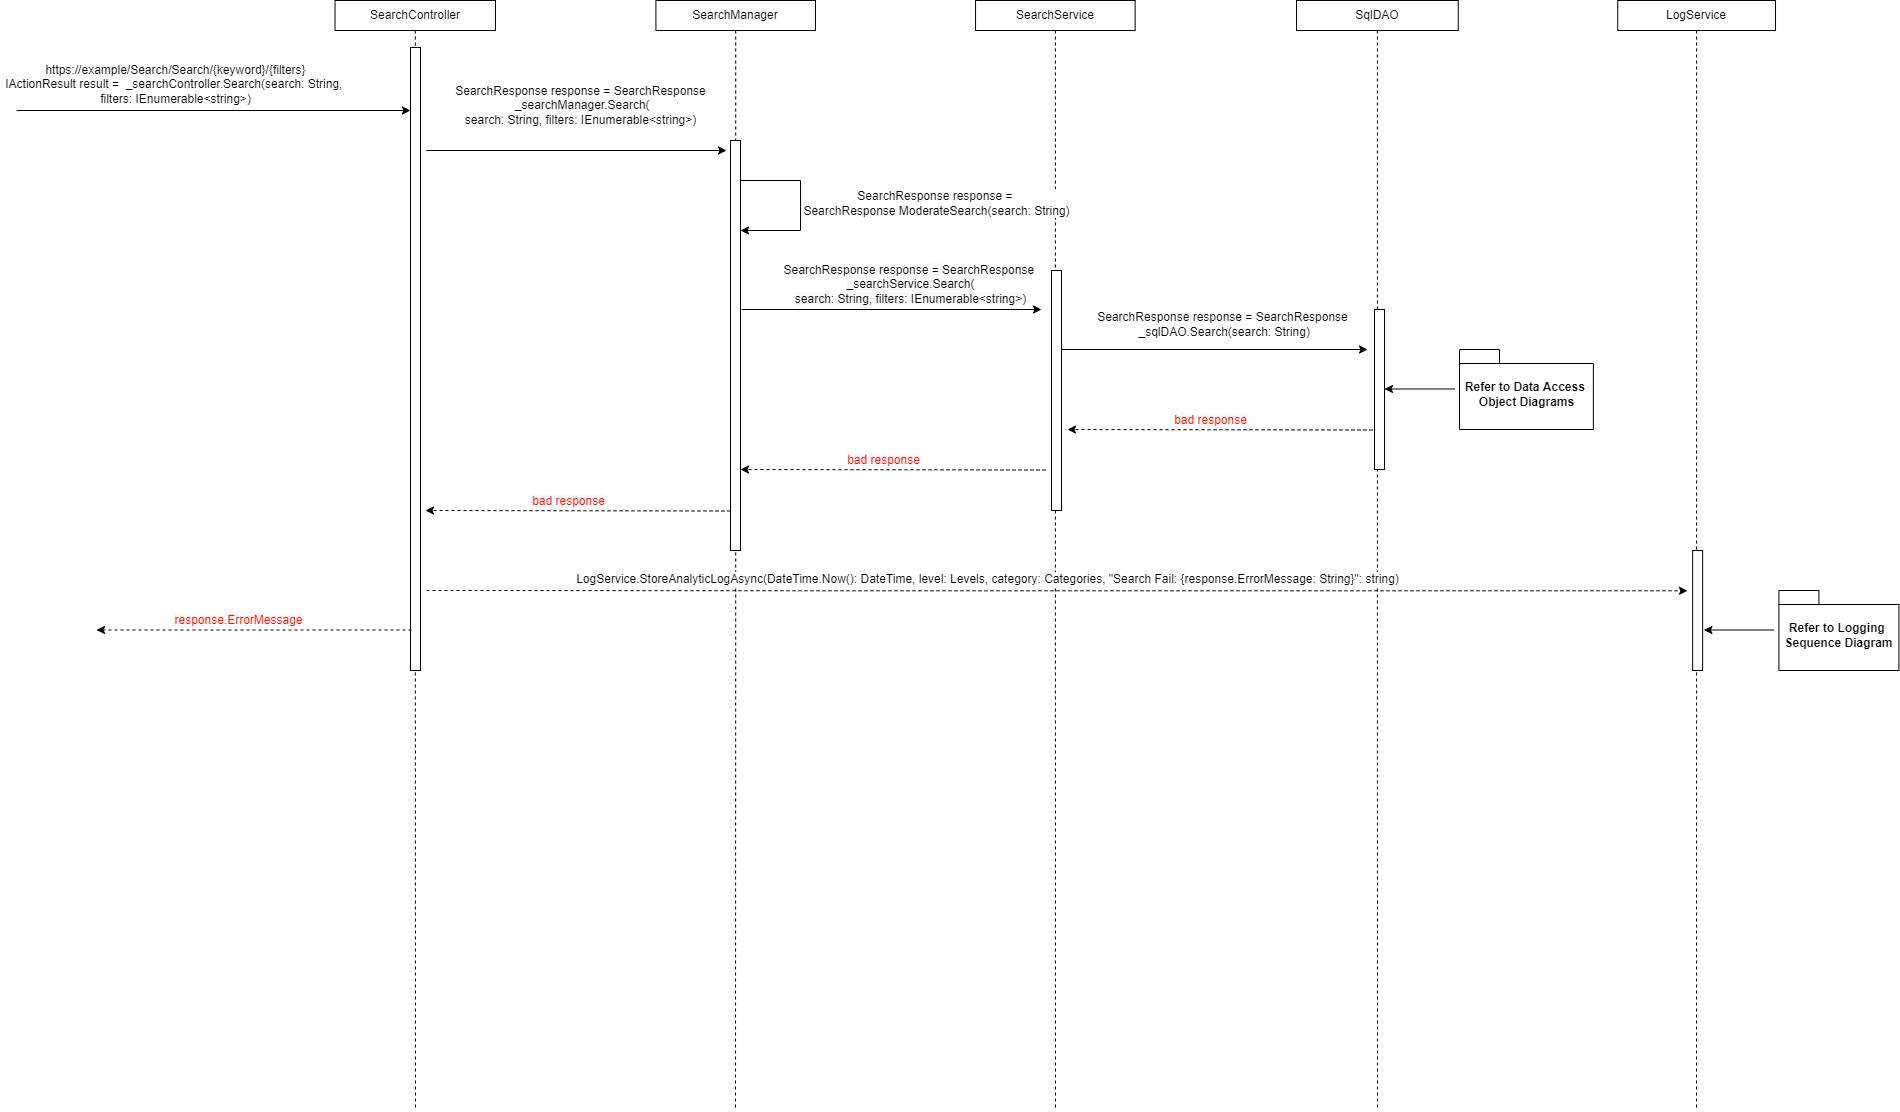

The diagram above was exported from draw.io. Its source (the exported page's mxGraphModel, read from the mxfile embedded in the PNG):
<mxGraphModel dx="2272" dy="794" grid="1" gridSize="10" guides="1" tooltips="1" connect="1" arrows="1" fold="1" page="1" pageScale="1" pageWidth="850" pageHeight="1100" math="0" shadow="0">
  <root>
    <mxCell id="5MsphBfMx_Uf0J4Bcns_-0" />
    <mxCell id="5MsphBfMx_Uf0J4Bcns_-1" parent="5MsphBfMx_Uf0J4Bcns_-0" />
    <mxCell id="5MsphBfMx_Uf0J4Bcns_-2" style="edgeStyle=orthogonalEdgeStyle;rounded=0;orthogonalLoop=1;jettySize=auto;html=1;dashed=1;endArrow=none;endFill=0;" parent="5MsphBfMx_Uf0J4Bcns_-1" source="5MsphBfMx_Uf0J4Bcns_-3" edge="1">
      <mxGeometry relative="1" as="geometry">
        <mxPoint x="159.00000000000006" y="1240" as="targetPoint" />
      </mxGeometry>
    </mxCell>
    <mxCell id="5MsphBfMx_Uf0J4Bcns_-3" value="SearchController" style="whiteSpace=wrap;html=1;fontSize=12;" parent="5MsphBfMx_Uf0J4Bcns_-1" vertex="1">
      <mxGeometry x="78.52000000000004" y="130" width="160.48" height="30" as="geometry" />
    </mxCell>
    <mxCell id="5MsphBfMx_Uf0J4Bcns_-4" style="edgeStyle=orthogonalEdgeStyle;rounded=0;orthogonalLoop=1;jettySize=auto;html=1;dashed=1;endArrow=none;endFill=0;" parent="5MsphBfMx_Uf0J4Bcns_-1" source="5MsphBfMx_Uf0J4Bcns_-5" edge="1">
      <mxGeometry relative="1" as="geometry">
        <mxPoint x="1121" y="1240" as="targetPoint" />
      </mxGeometry>
    </mxCell>
    <mxCell id="5MsphBfMx_Uf0J4Bcns_-5" value="&lt;span style=&quot;background-color: rgb(255 , 255 , 255)&quot;&gt;SqlDAO&lt;/span&gt;" style="whiteSpace=wrap;html=1;fontSize=12;" parent="5MsphBfMx_Uf0J4Bcns_-1" vertex="1">
      <mxGeometry x="1040" y="130" width="161.78" height="30" as="geometry" />
    </mxCell>
    <mxCell id="5MsphBfMx_Uf0J4Bcns_-6" style="edgeStyle=orthogonalEdgeStyle;rounded=0;orthogonalLoop=1;jettySize=auto;html=1;dashed=1;endArrow=none;endFill=0;" parent="5MsphBfMx_Uf0J4Bcns_-1" source="5MsphBfMx_Uf0J4Bcns_-7" edge="1">
      <mxGeometry relative="1" as="geometry">
        <mxPoint x="1440" y="1240" as="targetPoint" />
      </mxGeometry>
    </mxCell>
    <mxCell id="5MsphBfMx_Uf0J4Bcns_-7" value="LogService" style="whiteSpace=wrap;html=1;fontSize=12;" parent="5MsphBfMx_Uf0J4Bcns_-1" vertex="1">
      <mxGeometry x="1361.2399999999998" y="130" width="157.78" height="30" as="geometry" />
    </mxCell>
    <mxCell id="5MsphBfMx_Uf0J4Bcns_-8" value="" style="rounded=0;whiteSpace=wrap;html=1;fontSize=12;fillColor=default;gradientColor=none;" parent="5MsphBfMx_Uf0J4Bcns_-1" vertex="1">
      <mxGeometry x="154" y="177" width="10" height="623" as="geometry" />
    </mxCell>
    <mxCell id="5MsphBfMx_Uf0J4Bcns_-9" style="edgeStyle=orthogonalEdgeStyle;rounded=0;orthogonalLoop=1;jettySize=auto;html=1;dashed=1;endArrow=none;endFill=0;" parent="5MsphBfMx_Uf0J4Bcns_-1" source="5MsphBfMx_Uf0J4Bcns_-10" edge="1">
      <mxGeometry relative="1" as="geometry">
        <mxPoint x="479" y="1240" as="targetPoint" />
      </mxGeometry>
    </mxCell>
    <mxCell id="5MsphBfMx_Uf0J4Bcns_-10" value="SearchManager" style="whiteSpace=wrap;html=1;fontSize=12;" parent="5MsphBfMx_Uf0J4Bcns_-1" vertex="1">
      <mxGeometry x="399.40999999999985" y="130" width="159.59" height="30" as="geometry" />
    </mxCell>
    <mxCell id="5MsphBfMx_Uf0J4Bcns_-11" style="edgeStyle=orthogonalEdgeStyle;rounded=0;orthogonalLoop=1;jettySize=auto;html=1;dashed=1;endArrow=none;endFill=0;" parent="5MsphBfMx_Uf0J4Bcns_-1" source="5MsphBfMx_Uf0J4Bcns_-12" edge="1">
      <mxGeometry relative="1" as="geometry">
        <mxPoint x="799" y="1240" as="targetPoint" />
      </mxGeometry>
    </mxCell>
    <mxCell id="5MsphBfMx_Uf0J4Bcns_-12" value="SearchService" style="whiteSpace=wrap;html=1;fontSize=12;" parent="5MsphBfMx_Uf0J4Bcns_-1" vertex="1">
      <mxGeometry x="719.06" y="130" width="159.59" height="30" as="geometry" />
    </mxCell>
    <mxCell id="5MsphBfMx_Uf0J4Bcns_-13" value="" style="endArrow=classic;html=1;rounded=0;" parent="5MsphBfMx_Uf0J4Bcns_-1" edge="1">
      <mxGeometry width="50" height="50" relative="1" as="geometry">
        <mxPoint x="-239.96999999999997" y="240" as="sourcePoint" />
        <mxPoint x="154.00000000000006" y="240" as="targetPoint" />
      </mxGeometry>
    </mxCell>
    <mxCell id="5MsphBfMx_Uf0J4Bcns_-14" value="https://example/Search/Search/{keyword}/{filters}&lt;br&gt;IActionResult result =&amp;nbsp; _searchController.Search(search: String, &lt;br&gt;filters: IEnumerable&amp;lt;string&amp;gt;)" style="text;html=1;align=center;verticalAlign=middle;resizable=0;points=[];autosize=1;strokeColor=none;fillColor=none;" parent="5MsphBfMx_Uf0J4Bcns_-1" vertex="1">
      <mxGeometry x="-256" y="188.99999999999977" width="350" height="50" as="geometry" />
    </mxCell>
    <mxCell id="5MsphBfMx_Uf0J4Bcns_-15" value="" style="endArrow=classic;html=1;rounded=0;fontSize=12;" parent="5MsphBfMx_Uf0J4Bcns_-1" edge="1">
      <mxGeometry width="50" height="50" relative="1" as="geometry">
        <mxPoint x="170.00000000000006" y="280" as="sourcePoint" />
        <mxPoint x="470" y="280" as="targetPoint" />
        <Array as="points" />
      </mxGeometry>
    </mxCell>
    <mxCell id="5MsphBfMx_Uf0J4Bcns_-16" value="&lt;span style=&quot;background-color: rgb(255 , 255 , 255)&quot;&gt;SearchResponse response&lt;/span&gt;&amp;nbsp;=&amp;nbsp;&lt;span style=&quot;background-color: rgb(255 , 255 , 255)&quot;&gt;SearchResponse&lt;br&gt;&lt;/span&gt;&amp;nbsp;_searchManager.Search(&lt;br&gt;search: String, filters: IEnumerable&amp;lt;string&amp;gt;)" style="text;html=1;align=center;verticalAlign=middle;resizable=0;points=[];autosize=1;strokeColor=none;fillColor=none;" parent="5MsphBfMx_Uf0J4Bcns_-1" vertex="1">
      <mxGeometry x="189.00000000000006" y="209.99999999999977" width="270" height="50" as="geometry" />
    </mxCell>
    <mxCell id="5MsphBfMx_Uf0J4Bcns_-17" value="" style="whiteSpace=wrap;html=1;fontSize=12;" parent="5MsphBfMx_Uf0J4Bcns_-1" vertex="1">
      <mxGeometry x="474" y="270" width="10" height="410" as="geometry" />
    </mxCell>
    <mxCell id="5MsphBfMx_Uf0J4Bcns_-18" value="" style="endArrow=classic;html=1;rounded=0;dashed=1;fontSize=12;" parent="5MsphBfMx_Uf0J4Bcns_-1" edge="1">
      <mxGeometry width="50" height="50" relative="1" as="geometry">
        <mxPoint x="154.99999999999915" y="759.5" as="sourcePoint" />
        <mxPoint x="-159.99999999999994" y="759.5000000000005" as="targetPoint" />
      </mxGeometry>
    </mxCell>
    <mxCell id="5MsphBfMx_Uf0J4Bcns_-19" value="&lt;span style=&quot;background-color: rgb(248 , 249 , 250)&quot;&gt;&lt;font color=&quot;#ff1100&quot;&gt;response.ErrorMessage&lt;/font&gt;&lt;/span&gt;" style="edgeLabel;html=1;align=center;verticalAlign=middle;resizable=0;points=[];fontSize=12;" parent="5MsphBfMx_Uf0J4Bcns_-18" connectable="0" vertex="1">
      <mxGeometry x="0.0829" relative="1" as="geometry">
        <mxPoint x="-2" y="-10" as="offset" />
      </mxGeometry>
    </mxCell>
    <mxCell id="5MsphBfMx_Uf0J4Bcns_-20" value="" style="endArrow=classic;html=1;rounded=0;dashed=1;fontSize=12;" parent="5MsphBfMx_Uf0J4Bcns_-1" edge="1">
      <mxGeometry width="50" height="50" relative="1" as="geometry">
        <mxPoint x="170.00000000000006" y="720.0000000000005" as="sourcePoint" />
        <mxPoint x="1431" y="720.28" as="targetPoint" />
        <Array as="points">
          <mxPoint x="607.8041379310346" y="720.2800000000002" />
          <mxPoint x="662.8041379310346" y="720.2800000000002" />
        </Array>
      </mxGeometry>
    </mxCell>
    <mxCell id="5MsphBfMx_Uf0J4Bcns_-21" value="&lt;span style=&quot;background-color: rgb(255 , 255 , 255) ; font-family: &amp;#34;helvetica&amp;#34;&quot;&gt;LogService.StoreAnalyticLogAsync(DateTime.Now()&lt;/span&gt;&lt;span style=&quot;background-color: rgb(255 , 255 , 255) ; font-family: &amp;#34;helvetica&amp;#34;&quot;&gt;: DateTime, level: Levels&lt;/span&gt;&lt;span style=&quot;background-color: rgb(255 , 255 , 255) ; font-family: &amp;#34;helvetica&amp;#34;&quot;&gt;, category: Categories&lt;/span&gt;&lt;span style=&quot;background-color: rgb(255 , 255 , 255) ; font-family: &amp;#34;helvetica&amp;#34;&quot;&gt;, &quot;Search Fail: {response.ErrorMessage: String}&quot;&lt;/span&gt;&lt;span style=&quot;background-color: rgb(255 , 255 , 255) ; font-family: &amp;#34;helvetica&amp;#34;&quot;&gt;: string)&lt;/span&gt;" style="text;html=1;align=center;verticalAlign=middle;resizable=0;points=[];autosize=1;strokeColor=none;fillColor=none;fontSize=12;" parent="5MsphBfMx_Uf0J4Bcns_-1" vertex="1">
      <mxGeometry x="311.0000000000002" y="699.2799999999997" width="840" height="20" as="geometry" />
    </mxCell>
    <mxCell id="5MsphBfMx_Uf0J4Bcns_-22" value="Refer to Logging &lt;br style=&quot;font-size: 12px;&quot;&gt;Sequence Diagram" style="shape=folder;fontStyle=1;spacingTop=10;tabWidth=40;tabHeight=14;tabPosition=left;html=1;fontSize=12;" parent="5MsphBfMx_Uf0J4Bcns_-1" vertex="1">
      <mxGeometry x="1522.4100000000003" y="720.0000000000005" width="120" height="80" as="geometry" />
    </mxCell>
    <mxCell id="5MsphBfMx_Uf0J4Bcns_-23" value="" style="endArrow=classic;html=1;rounded=0;fontSize=12;" parent="5MsphBfMx_Uf0J4Bcns_-1" edge="1">
      <mxGeometry width="50" height="50" relative="1" as="geometry">
        <mxPoint x="1517.4099999999999" y="759.5000000000005" as="sourcePoint" />
        <mxPoint x="1447.414137931035" y="759.5000000000005" as="targetPoint" />
        <Array as="points" />
      </mxGeometry>
    </mxCell>
    <mxCell id="5MsphBfMx_Uf0J4Bcns_-24" value="" style="whiteSpace=wrap;html=1;fontSize=12;" parent="5MsphBfMx_Uf0J4Bcns_-1" vertex="1">
      <mxGeometry x="1436.1299999999999" y="680" width="10" height="120" as="geometry" />
    </mxCell>
    <mxCell id="5MsphBfMx_Uf0J4Bcns_-25" value="SearchResponse response&lt;span style=&quot;background-color: rgb(248 , 249 , 250)&quot;&gt;&amp;nbsp;=&amp;nbsp;&lt;/span&gt;SearchResponse&amp;nbsp;&lt;br&gt;&lt;span style=&quot;background-color: rgb(248 , 249 , 250)&quot;&gt;_searchService.Search(&lt;/span&gt;&lt;br style=&quot;background-color: rgb(248 , 249 , 250)&quot;&gt;&lt;span style=&quot;background-color: rgb(248 , 249 , 250)&quot;&gt;search&lt;/span&gt;&lt;span style=&quot;background-color: rgb(248 , 249 , 250)&quot;&gt;: String, filters: IEnumerable&amp;lt;string&amp;gt;)&lt;/span&gt;" style="edgeLabel;html=1;align=center;verticalAlign=middle;resizable=0;points=[];fontSize=12;" parent="5MsphBfMx_Uf0J4Bcns_-1" connectable="0" vertex="1">
      <mxGeometry x="661" y="409" as="geometry">
        <mxPoint x="-8" y="4" as="offset" />
      </mxGeometry>
    </mxCell>
    <mxCell id="5MsphBfMx_Uf0J4Bcns_-27" value="" style="endArrow=classic;html=1;rounded=0;fontSize=12;" parent="5MsphBfMx_Uf0J4Bcns_-1" edge="1">
      <mxGeometry width="50" height="50" relative="1" as="geometry">
        <mxPoint x="485" y="439" as="sourcePoint" />
        <mxPoint x="785" y="439" as="targetPoint" />
        <Array as="points" />
      </mxGeometry>
    </mxCell>
    <mxCell id="5MsphBfMx_Uf0J4Bcns_-28" value="" style="whiteSpace=wrap;html=1;fontSize=12;" parent="5MsphBfMx_Uf0J4Bcns_-1" vertex="1">
      <mxGeometry x="795" y="400" width="10" height="240" as="geometry" />
    </mxCell>
    <mxCell id="5MsphBfMx_Uf0J4Bcns_-29" value="" style="endArrow=classic;html=1;rounded=0;fontSize=12;" parent="5MsphBfMx_Uf0J4Bcns_-1" edge="1">
      <mxGeometry width="50" height="50" relative="1" as="geometry">
        <mxPoint x="805" y="479" as="sourcePoint" />
        <mxPoint x="1111" y="479" as="targetPoint" />
        <Array as="points" />
      </mxGeometry>
    </mxCell>
    <mxCell id="5MsphBfMx_Uf0J4Bcns_-30" value="&lt;span style=&quot;background-color: rgb(255 , 255 , 255)&quot;&gt;SearchResponse response&lt;/span&gt;&amp;nbsp;=&amp;nbsp;&lt;span style=&quot;background-color: rgb(255 , 255 , 255)&quot;&gt;SearchResponse&lt;br&gt;&lt;/span&gt;&amp;nbsp;_sqlDAO.Search(search: String)" style="text;html=1;align=center;verticalAlign=middle;resizable=0;points=[];autosize=1;strokeColor=none;fillColor=none;" parent="5MsphBfMx_Uf0J4Bcns_-1" vertex="1">
      <mxGeometry x="831" y="439" width="270" height="30" as="geometry" />
    </mxCell>
    <mxCell id="5MsphBfMx_Uf0J4Bcns_-31" value="" style="whiteSpace=wrap;html=1;fontSize=12;" parent="5MsphBfMx_Uf0J4Bcns_-1" vertex="1">
      <mxGeometry x="1118" y="439" width="10" height="160" as="geometry" />
    </mxCell>
    <mxCell id="5MsphBfMx_Uf0J4Bcns_-32" value="Refer to Data Access &lt;br&gt;Object Diagrams" style="shape=folder;fontStyle=1;spacingTop=10;tabWidth=40;tabHeight=14;tabPosition=left;html=1;fontSize=12;" parent="5MsphBfMx_Uf0J4Bcns_-1" vertex="1">
      <mxGeometry x="1203" y="479" width="133.86" height="80" as="geometry" />
    </mxCell>
    <mxCell id="5MsphBfMx_Uf0J4Bcns_-33" value="" style="endArrow=classic;html=1;rounded=0;fontSize=12;" parent="5MsphBfMx_Uf0J4Bcns_-1" edge="1">
      <mxGeometry width="50" height="50" relative="1" as="geometry">
        <mxPoint x="1197.9999999999995" y="518.5" as="sourcePoint" />
        <mxPoint x="1128.0041379310346" y="518.5" as="targetPoint" />
        <Array as="points" />
      </mxGeometry>
    </mxCell>
    <mxCell id="5MsphBfMx_Uf0J4Bcns_-34" value="" style="endArrow=classic;html=1;rounded=0;dashed=1;fontSize=12;" parent="5MsphBfMx_Uf0J4Bcns_-1" edge="1">
      <mxGeometry width="50" height="50" relative="1" as="geometry">
        <mxPoint x="1116" y="559.5" as="sourcePoint" />
        <mxPoint x="811" y="559" as="targetPoint" />
      </mxGeometry>
    </mxCell>
    <mxCell id="5MsphBfMx_Uf0J4Bcns_-35" value="&lt;font color=&quot;#ff1100&quot;&gt;&lt;span style=&quot;background-color: rgb(248 , 249 , 250)&quot;&gt;bad response&lt;/span&gt;&lt;/font&gt;" style="edgeLabel;html=1;align=center;verticalAlign=middle;resizable=0;points=[];fontSize=12;" parent="5MsphBfMx_Uf0J4Bcns_-34" connectable="0" vertex="1">
      <mxGeometry x="0.0829" relative="1" as="geometry">
        <mxPoint x="2" y="-10" as="offset" />
      </mxGeometry>
    </mxCell>
    <mxCell id="5MsphBfMx_Uf0J4Bcns_-42" value="" style="endArrow=classic;html=1;rounded=0;fontSize=12;" parent="5MsphBfMx_Uf0J4Bcns_-1" edge="1">
      <mxGeometry width="50" height="50" relative="1" as="geometry">
        <mxPoint x="484" y="310" as="sourcePoint" />
        <mxPoint x="484" y="360" as="targetPoint" />
        <Array as="points">
          <mxPoint x="544" y="310" />
          <mxPoint x="543.9999999999993" y="360" />
        </Array>
      </mxGeometry>
    </mxCell>
    <mxCell id="5MsphBfMx_Uf0J4Bcns_-43" value="SearchResponse response = &lt;br&gt;SearchResponse ModerateSearch(search: String)" style="edgeLabel;html=1;align=center;verticalAlign=middle;resizable=0;points=[];fontSize=12;" parent="5MsphBfMx_Uf0J4Bcns_-42" connectable="0" vertex="1">
      <mxGeometry x="-0.1037" y="1" relative="1" as="geometry">
        <mxPoint x="135" y="6" as="offset" />
      </mxGeometry>
    </mxCell>
    <mxCell id="9JMRjPtDplEqXzw_WQfC-0" value="" style="endArrow=classic;html=1;rounded=0;dashed=1;fontSize=12;" edge="1" parent="5MsphBfMx_Uf0J4Bcns_-1">
      <mxGeometry width="50" height="50" relative="1" as="geometry">
        <mxPoint x="789" y="599.5" as="sourcePoint" />
        <mxPoint x="484" y="599" as="targetPoint" />
      </mxGeometry>
    </mxCell>
    <mxCell id="9JMRjPtDplEqXzw_WQfC-1" value="&lt;font color=&quot;#ff1100&quot;&gt;&lt;span style=&quot;background-color: rgb(248 , 249 , 250)&quot;&gt;bad response&lt;/span&gt;&lt;/font&gt;" style="edgeLabel;html=1;align=center;verticalAlign=middle;resizable=0;points=[];fontSize=12;" connectable="0" vertex="1" parent="9JMRjPtDplEqXzw_WQfC-0">
      <mxGeometry x="0.0829" relative="1" as="geometry">
        <mxPoint x="2" y="-10" as="offset" />
      </mxGeometry>
    </mxCell>
    <mxCell id="9JMRjPtDplEqXzw_WQfC-2" value="" style="endArrow=classic;html=1;rounded=0;dashed=1;fontSize=12;" edge="1" parent="5MsphBfMx_Uf0J4Bcns_-1">
      <mxGeometry width="50" height="50" relative="1" as="geometry">
        <mxPoint x="474" y="640.5" as="sourcePoint" />
        <mxPoint x="169" y="640" as="targetPoint" />
      </mxGeometry>
    </mxCell>
    <mxCell id="9JMRjPtDplEqXzw_WQfC-3" value="&lt;font color=&quot;#ff1100&quot;&gt;&lt;span style=&quot;background-color: rgb(248 , 249 , 250)&quot;&gt;bad response&lt;/span&gt;&lt;/font&gt;" style="edgeLabel;html=1;align=center;verticalAlign=middle;resizable=0;points=[];fontSize=12;" connectable="0" vertex="1" parent="9JMRjPtDplEqXzw_WQfC-2">
      <mxGeometry x="0.0829" relative="1" as="geometry">
        <mxPoint x="2" y="-10" as="offset" />
      </mxGeometry>
    </mxCell>
  </root>
</mxGraphModel>